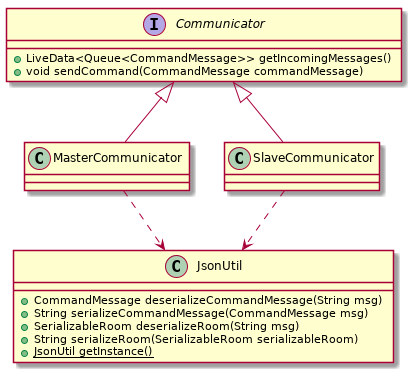

The diagram above was rendered by PlantUML. Its source (embedded in the PNG):
@startuml
interface Communicator {
    + LiveData<Queue<CommandMessage>> getIncomingMessages()
    + void sendCommand(CommandMessage commandMessage)
}

class JsonUtil {
    + CommandMessage deserializeCommandMessage(String msg)
    + String serializeCommandMessage(CommandMessage msg)
    + SerializableRoom deserializeRoom(String msg)
    + String serializeRoom(SerializableRoom serializableRoom)
    {static} + JsonUtil getInstance()
}

class MasterCommunicator
class SlaveCommunicator

Communicator <|-- MasterCommunicator
Communicator <|-- SlaveCommunicator
MasterCommunicator ..> JsonUtil
SlaveCommunicator ..> JsonUtil
@enduml